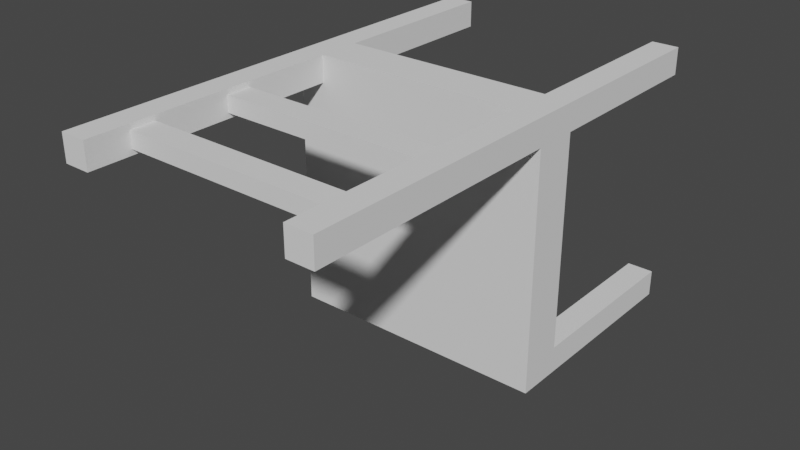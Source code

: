 # Source: chair2.blend  (saved by Blender 2.81.16; exported with 4.5.12 LTS)
import bpy
from mathutils import Matrix  # noqa: F401  (used for matrix-valued properties, if any)

bpy.ops.wm.read_factory_settings(use_empty=True)
scene = bpy.context.scene
scene.name = 'Scene'

# ---- collections
col_collection = bpy.data.collections.new('Collection'); scene.collection.children.link(col_collection)

# ---- world
world_world = bpy.data.worlds.new('World'); scene.world = world_world
world_world.use_nodes = True; world_world.node_tree.nodes.clear()
_N = world_world.node_tree.nodes; _L = world_world.node_tree.links
n0 = _N.new('ShaderNodeOutputWorld'); n0.name = 'World Output'; n0.location = (300, 300)
n1 = _N.new('ShaderNodeBackground'); n1.name = 'Background'; n1.location = (10, 300)
n1.inputs[0].default_value = (0.05088, 0.05088, 0.05088, 1.0)
_L.new(n1.outputs[0], n0.inputs[0])
n0.is_active_output = True
world_world.color = (0.05088, 0.05088, 0.05088)
world_world.use_sun_shadow = False
world_world.sun_shadow_jitter_overblur = 0.0

# ---- meshes
me_cube = bpy.data.meshes.new('Cube')
me_cube.from_pydata([(-1.0, -1.0, -0.1651), (-1.0, -1.0, 0.1651), (-1.0, 1.0, -0.1651), (-1.0, 1.0, 0.1651), (1.0, -1.0, -0.1651), (1.0, -1.0, 0.1651), (1.0, 1.0, -0.1651), (1.0, 1.0, 0.1651), (-0.7984, 1.0, -1.55), (-0.7984, 0.7984, -1.55), (-0.7984, 1.0, -0.1651), (-0.7984, 0.7984, -0.1651), (-1.0, 1.0, -1.55), (-1.0, 0.7984, -1.55), (-1.0, 1.0, -0.1651), (-1.0, 0.7984, -0.1651), (1.0, 1.0, -1.55), (1.0, 0.7984, -1.55), (1.0, 1.0, -0.1651), (1.0, 0.7984, -0.1651), (0.7984, 1.0, -1.55), (0.7984, 0.7984, -1.55), (0.7984, 1.0, -0.1651), (0.7984, 0.7984, -0.1651), (1.0, -0.7984, -1.55), (1.0, -1.0, -1.55), (1.0, -0.7984, -0.1651), (1.0, -1.0, -0.1651), (0.7984, -0.7984, -1.55), (0.7984, -1.0, -1.55), (0.7984, -0.7984, -0.1651), (0.7984, -1.0, -0.1651), (-0.7984, -0.7984, -1.55), (-0.7984, -1.0, -1.55), (-0.7984, -0.7984, -0.1651), (-0.7984, -1.0, -0.1651), (-1.0, -0.7984, -1.55), (-1.0, -1.0, -1.55), (-1.0, -0.7984, -0.1651), (-1.0, -1.0, -0.1651), (-0.7984, -1.0, 2.133), (-0.7984, -0.7984, 2.133), (-0.7984, -1.0, 0.1651), (-0.7984, -0.7984, 0.1651), (-1.0, -1.0, 2.133), (-1.0, -0.7984, 2.133), (-1.0, -1.0, 0.1651), (-1.0, -0.7984, 0.1651), (-0.7984, 0.7984, 2.133), (-0.7984, 1.0, 2.133), (-0.7984, 0.7984, 0.1651), (-0.7984, 1.0, 0.1651), (-1.0, 0.7984, 2.133), (-1.0, 1.0, 2.133), (-1.0, 0.7984, 0.1651), (-1.0, 1.0, 0.1651), (-0.9597, 0.7984, 1.618), (-0.9597, 0.7984, 1.81), (-0.9597, -0.7984, 1.618), (-0.9597, -0.7984, 1.81), (-0.8387, 0.7984, 1.618), (-0.8387, 0.7984, 1.81), (-0.8387, -0.7984, 1.618), (-0.8387, -0.7984, 1.81), (-0.9597, 0.7984, 0.8534), (-0.9597, 0.7984, 1.046), (-0.9597, -0.7984, 0.8534), (-0.9597, -0.7984, 1.046), (-0.8387, 0.7984, 0.8534), (-0.8387, 0.7984, 1.046), (-0.8387, -0.7984, 0.8534), (-0.8387, -0.7984, 1.046)], [], [(0, 1, 3, 2), (2, 3, 7, 6), (6, 7, 5, 4), (4, 5, 1, 0), (2, 6, 4, 0), (7, 3, 1, 5), (8, 9, 11, 10), (16, 17, 19, 18), (14, 15, 13, 12), (12, 13, 9, 8), (10, 14, 12, 8), (15, 11, 9, 13), (22, 23, 21, 20), (20, 21, 17, 16), (18, 22, 20, 16), (23, 19, 17, 21), (24, 25, 27, 26), (30, 31, 29, 28), (28, 29, 25, 24), (26, 30, 28, 24), (31, 27, 25, 29), (32, 33, 35, 34), (38, 39, 37, 36), (36, 37, 33, 32), (34, 38, 36, 32), (39, 35, 33, 37), (40, 41, 43, 42), (46, 47, 45, 44), (44, 45, 41, 40), (42, 46, 44, 40), (47, 43, 41, 45), (48, 49, 51, 50), (54, 55, 53, 52), (52, 53, 49, 48), (50, 54, 52, 48), (55, 51, 49, 53), (56, 57, 59, 58), (62, 63, 61, 60), (58, 62, 60, 56), (63, 59, 57, 61), (64, 65, 67, 66), (70, 71, 69, 68), (66, 70, 68, 64), (71, 67, 65, 69)])
_uv = me_cube.uv_layers.new(name='UVMap')
_uv.uv.foreach_set('vector', [0.375, 0.0, 0.625, 0.0, 0.625, 0.25, 0.375, 0.25, 0.375, 0.25, 0.625, 0.25, 0.625, 0.5, 0.375, 0.5, 0.375, 0.5, 0.625, 0.5, 0.625, 0.75, 0.375, 0.75, 0.375, 0.75, 0.625, 0.75, 0.625, 1.0, 0.375, 1.0, 0.125, 0.5, 0.375, 0.5, 0.375, 0.75, 0.125, 0.75, 0.625, 0.5, 0.875, 0.5, 0.875, 0.75, 0.625, 0.75, 0.375, 0.0, 0.625, 0.0, 0.625, 0.25, 0.375, 0.25, 0.375, 0.0, 0.625, 0.0, 0.625, 0.25, 0.375, 0.25, 0.375, 0.5, 0.625, 0.5, 0.625, 0.75, 0.375, 0.75, 0.375, 0.75, 0.625, 0.75, 0.625, 1.0, 0.375, 1.0, 0.125, 0.5, 0.375, 0.5, 0.375, 0.75, 0.125, 0.75, 0.625, 0.5, 0.875, 0.5, 0.875, 0.75, 0.625, 0.75, 0.375, 0.5, 0.625, 0.5, 0.625, 0.75, 0.375, 0.75, 0.375, 0.75, 0.625, 0.75, 0.625, 1.0, 0.375, 1.0, 0.125, 0.5, 0.375, 0.5, 0.375, 0.75, 0.125, 0.75, 0.625, 0.5, 0.875, 0.5, 0.875, 0.75, 0.625, 0.75, 0.375, 0.0, 0.625, 0.0, 0.625, 0.25, 0.375, 0.25, 0.375, 0.5, 0.625, 0.5, 0.625, 0.75, 0.375, 0.75, 0.375, 0.75, 0.625, 0.75, 0.625, 1.0, 0.375, 1.0, 0.125, 0.5, 0.375, 0.5, 0.375, 0.75, 0.125, 0.75, 0.625, 0.5, 0.875, 0.5, 0.875, 0.75, 0.625, 0.75, 0.375, 0.0, 0.625, 0.0, 0.625, 0.25, 0.375, 0.25, 0.375, 0.5, 0.625, 0.5, 0.625, 0.75, 0.375, 0.75, 0.375, 0.75, 0.625, 0.75, 0.625, 1.0, 0.375, 1.0, 0.125, 0.5, 0.375, 0.5, 0.375, 0.75, 0.125, 0.75, 0.625, 0.5, 0.875, 0.5, 0.875, 0.75, 0.625, 0.75, 0.375, 0.0, 0.625, 0.0, 0.625, 0.25, 0.375, 0.25, 0.375, 0.5, 0.625, 0.5, 0.625, 0.75, 0.375, 0.75, 0.375, 0.75, 0.625, 0.75, 0.625, 1.0, 0.375, 1.0, 0.125, 0.5, 0.375, 0.5, 0.375, 0.75, 0.125, 0.75, 0.625, 0.5, 0.875, 0.5, 0.875, 0.75, 0.625, 0.75, 0.375, 0.0, 0.625, 0.0, 0.625, 0.25, 0.375, 0.25, 0.375, 0.5, 0.625, 0.5, 0.625, 0.75, 0.375, 0.75, 0.375, 0.75, 0.625, 0.75, 0.625, 1.0, 0.375, 1.0, 0.125, 0.5, 0.375, 0.5, 0.375, 0.75, 0.125, 0.75, 0.625, 0.5, 0.875, 0.5, 0.875, 0.75, 0.625, 0.75, 0.375, 0.0, 0.625, 0.0, 0.625, 0.25, 0.375, 0.25, 0.375, 0.5, 0.625, 0.5, 0.625, 0.75, 0.375, 0.75, 0.125, 0.5, 0.375, 0.5, 0.375, 0.75, 0.125, 0.75, 0.625, 0.5, 0.875, 0.5, 0.875, 0.75, 0.625, 0.75, 0.375, 0.0, 0.625, 0.0, 0.625, 0.25, 0.375, 0.25, 0.375, 0.5, 0.625, 0.5, 0.625, 0.75, 0.375, 0.75, 0.125, 0.5, 0.375, 0.5, 0.375, 0.75, 0.125, 0.75, 0.625, 0.5, 0.875, 0.5, 0.875, 0.75, 0.625, 0.75])
me_cube.use_remesh_fix_poles = True
me_cube.use_remesh_preserve_attributes = False
me_cube.use_mirror_vertex_groups = False
me_cube.update()

# ---- objects
ob_chair = bpy.data.objects.new('Chair', me_cube)

# ---- transforms, parenting, visibility, modifiers, constraints
ob_chair.location = (0.0, 0.0, 0.0)
ob_chair.rotation_euler = (1.571, 1.571, 0.0)
ob_chair.scale = (0.272, 0.2717, 0.2715)
ob_chair.lineart.crease_threshold = 0.0
_vg = ob_chair.vertex_groups.new(name='Group')

# ---- collection membership
col_collection.objects.link(ob_chair)

# ---- scene / render settings (as saved in the file)
scene.frame_start = 1; scene.frame_end = 250; scene.frame_set(4)
scene.render.engine = 'BLENDER_EEVEE_NEXT'
scene.cycles.use_denoising = False
scene.cycles.samples = 128
scene.cycles.sampling_pattern = 'TABULATED_SOBOL'
scene.cycles.use_adaptive_sampling = False
scene.cycles.use_light_tree = False
scene.view_settings.view_transform = 'Filmic'
bpy.context.view_layer.update()

# ---- added for rendering (the .blend has no active camera and no usable light): camera, sun
cam_auto = bpy.data.cameras.new('AutoCamera')
cam_auto.lens = 50.0
cam_auto.sensor_width = 36.0
cam_auto.clip_end = 1000.0
ob_auto_camera = bpy.data.objects.new('AutoCamera', cam_auto)
scene.collection.objects.link(ob_auto_camera)
ob_auto_camera.location = (1.16711, -1.47971, 0.933689)
ob_auto_camera.rotation_euler = (1.09748, -7.21219e-08, 0.694738)
scene.camera = ob_auto_camera
light_auto_sun = bpy.data.lights.new('AutoSun', 'SUN')
light_auto_sun.energy = 3.0
light_auto_sun.angle = 0.0523599
ob_auto_sun = bpy.data.objects.new('AutoSun', light_auto_sun)
scene.collection.objects.link(ob_auto_sun)
ob_auto_sun.rotation_euler = (0.872665, 0.174533, 0.523599)
bpy.context.view_layer.update()
